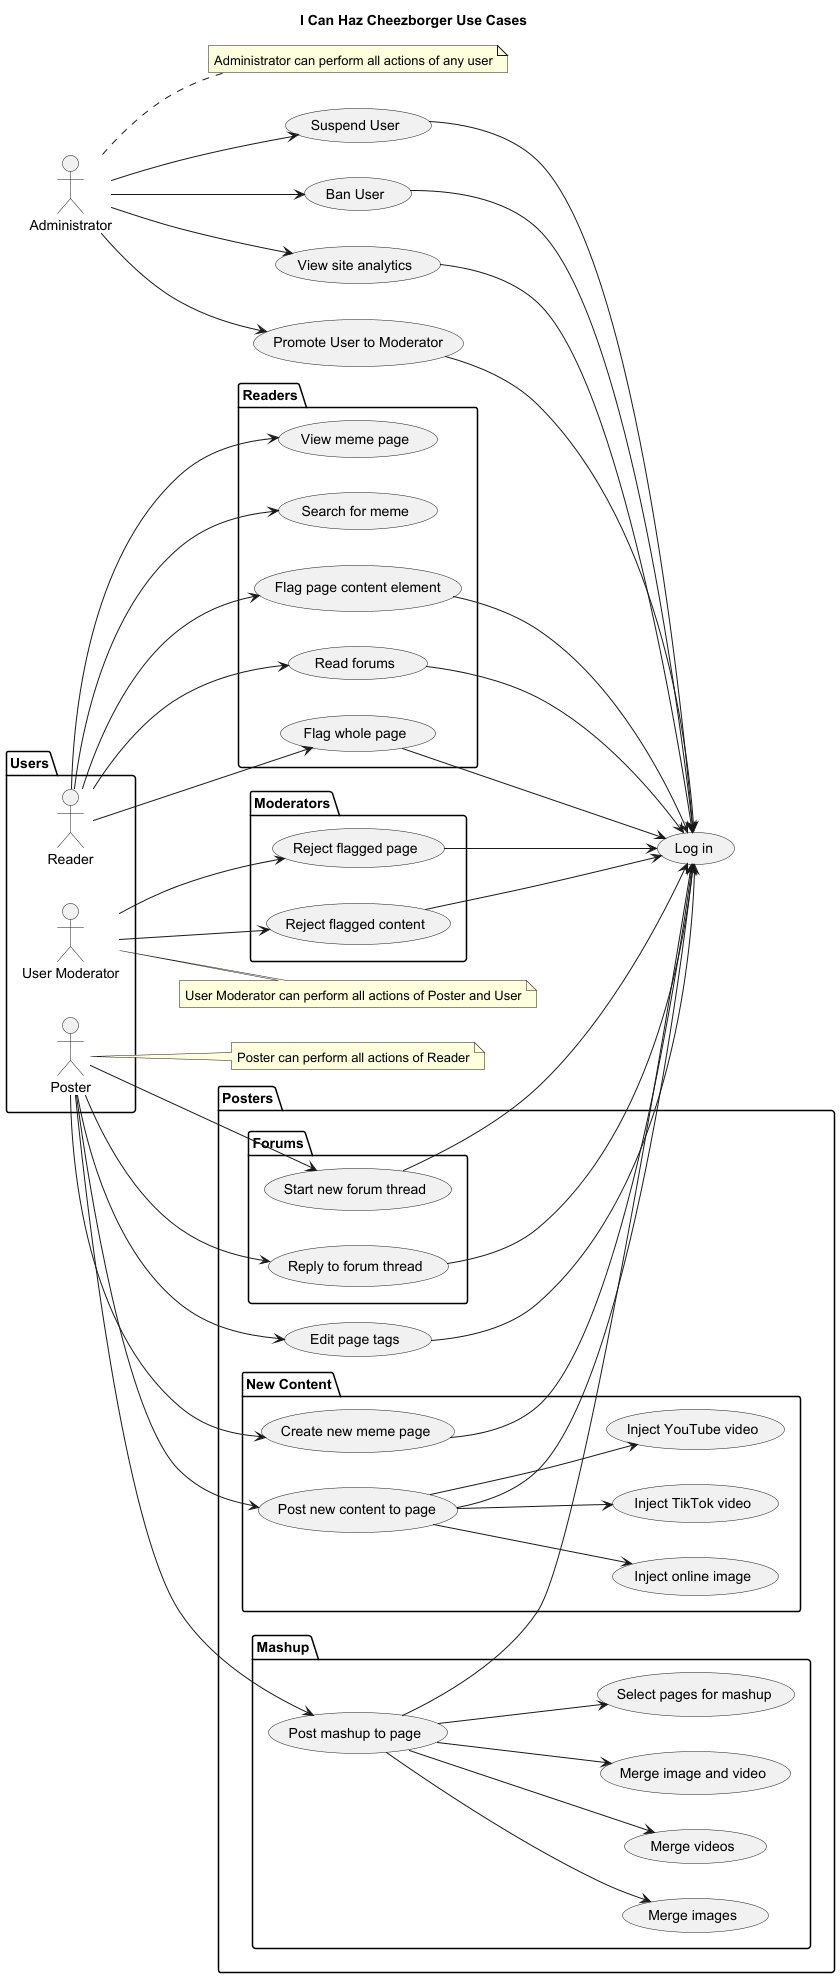

The diagram above was rendered by PlantUML. Its source (embedded in the PNG):
@startuml
title I Can Haz Cheezborger Use Cases
left to right direction

package "Users" {
    :Reader: as reader
    :Poster: as poster
    :User Moderator: as mod
}

' Readers

(Log in) as login

package "Readers" {
    (View meme page) as readPage
    (Search for meme) as searchPage
    (Flag whole page) as flagPage
    (Flag page content element) as flagContent
    (Read forums) as readForums
}

reader --> readPage
reader --> searchPage
reader --> flagPage
reader --> flagContent
reader --> readForums

flagPage --> login
flagContent --> login
readForums --> login

' Posters

note right of poster
    Poster can perform all actions of Reader
end note

package "Posters" {
    package "Forums" {
        (Start new forum thread) as startThread
        (Reply to forum thread) as replyThread
    }
    package "New Content" {
        (Post new content to page) as postContent
        (Create new meme page) as createPage
        (Inject online image) as image
        postContent --> image
        (Inject TikTok video) as tiktok
        postContent --> tiktok
        (Inject YouTube video) as youtube
        postContent --> youtube
    }
    package "Mashup" {
        (Post mashup to page) as createMashupPage
        (Merge images) as mashupImages
        (Merge videos) as mashupVideos
        (Merge image and video) as mashupImageVideo
        createMashupPage --> mashupImages
        createMashupPage --> mashupVideos
        createMashupPage --> mashupImageVideo
        (Select pages for mashup) as selectPages
    }
    (Edit page tags) as editTags
}

poster --> postContent
poster --> createPage
poster --> createMashupPage
createMashupPage --> selectPages
poster --> editTags
poster --> startThread
poster --> replyThread

postContent --> login
createPage --> login
createMashupPage --> login
editTags --> login
startThread --> login
replyThread --> login

' Moderators

note right of mod
    User Moderator can perform all actions of Poster and User
end note

package "Moderators" {
    (Reject flagged page) as rejectPage
    (Reject flagged content) as rejectContent
}

mod --> rejectPage
mod --> rejectContent

rejectPage --> login
rejectContent --> login

' Admin

:Administrator: as admin
note right of admin
    Administrator can perform all actions of any user
end note

(View site analytics) as viewAnalytics
(Promote User to Moderator) as promoteUser
(Suspend User) as suspendUser
(Ban User) as banUser

admin --> viewAnalytics
admin --> promoteUser
admin --> suspendUser
admin --> banUser

viewAnalytics --> login
promoteUser --> login
suspendUser --> login
banUser --> login

@enduml